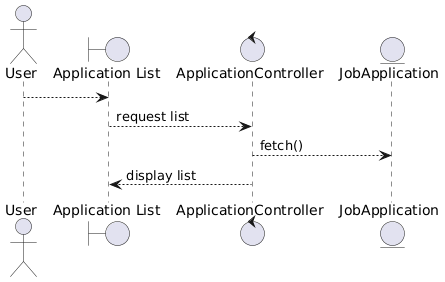

The diagram above was rendered by PlantUML. Its source (embedded in the PNG):
@startuml
actor User

boundary "Application List" as UI
control "ApplicationController" as C
entity "JobApplication" as E

User --> UI
UI --> C : request list
C --> E : fetch()
C --> UI : display list
@enduml